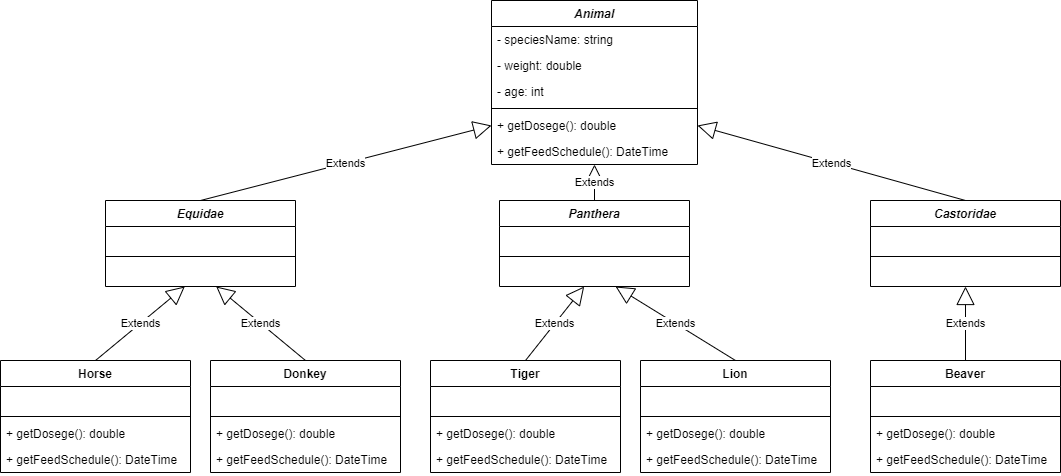

The diagram above was exported from draw.io. Its source (the exported page's mxGraphModel, read from the mxfile embedded in the PNG):
<mxGraphModel dx="1248" dy="654" grid="1" gridSize="10" guides="1" tooltips="1" connect="1" arrows="1" fold="1" page="1" pageScale="1" pageWidth="1169" pageHeight="827" math="0" shadow="0">
  <root>
    <mxCell id="0" />
    <mxCell id="1" parent="0" />
    <mxCell id="ApOM7UTrXRTCWA7nQlBA-1" value="Animal" style="swimlane;fontStyle=3;align=center;verticalAlign=top;childLayout=stackLayout;horizontal=1;startSize=26;horizontalStack=0;resizeParent=1;resizeParentMax=0;resizeLast=0;collapsible=1;marginBottom=0;" vertex="1" parent="1">
      <mxGeometry x="546" y="80" width="206" height="164" as="geometry" />
    </mxCell>
    <mxCell id="ApOM7UTrXRTCWA7nQlBA-2" value="- speciesName: string" style="text;strokeColor=none;fillColor=none;align=left;verticalAlign=top;spacingLeft=4;spacingRight=4;overflow=hidden;rotatable=0;points=[[0,0.5],[1,0.5]];portConstraint=eastwest;" vertex="1" parent="ApOM7UTrXRTCWA7nQlBA-1">
      <mxGeometry y="26" width="206" height="26" as="geometry" />
    </mxCell>
    <mxCell id="ApOM7UTrXRTCWA7nQlBA-5" value="- weight: double" style="text;strokeColor=none;fillColor=none;align=left;verticalAlign=top;spacingLeft=4;spacingRight=4;overflow=hidden;rotatable=0;points=[[0,0.5],[1,0.5]];portConstraint=eastwest;" vertex="1" parent="ApOM7UTrXRTCWA7nQlBA-1">
      <mxGeometry y="52" width="206" height="26" as="geometry" />
    </mxCell>
    <mxCell id="ApOM7UTrXRTCWA7nQlBA-10" value="- age: int" style="text;strokeColor=none;fillColor=none;align=left;verticalAlign=top;spacingLeft=4;spacingRight=4;overflow=hidden;rotatable=0;points=[[0,0.5],[1,0.5]];portConstraint=eastwest;" vertex="1" parent="ApOM7UTrXRTCWA7nQlBA-1">
      <mxGeometry y="78" width="206" height="26" as="geometry" />
    </mxCell>
    <mxCell id="ApOM7UTrXRTCWA7nQlBA-3" value="" style="line;strokeWidth=1;fillColor=none;align=left;verticalAlign=middle;spacingTop=-1;spacingLeft=3;spacingRight=3;rotatable=0;labelPosition=right;points=[];portConstraint=eastwest;" vertex="1" parent="ApOM7UTrXRTCWA7nQlBA-1">
      <mxGeometry y="104" width="206" height="8" as="geometry" />
    </mxCell>
    <mxCell id="ApOM7UTrXRTCWA7nQlBA-4" value="+ getDosege(): double" style="text;strokeColor=none;fillColor=none;align=left;verticalAlign=top;spacingLeft=4;spacingRight=4;overflow=hidden;rotatable=0;points=[[0,0.5],[1,0.5]];portConstraint=eastwest;" vertex="1" parent="ApOM7UTrXRTCWA7nQlBA-1">
      <mxGeometry y="112" width="206" height="26" as="geometry" />
    </mxCell>
    <mxCell id="ApOM7UTrXRTCWA7nQlBA-23" value="+ getFeedSchedule(): DateTime" style="text;strokeColor=none;fillColor=none;align=left;verticalAlign=top;spacingLeft=4;spacingRight=4;overflow=hidden;rotatable=0;points=[[0,0.5],[1,0.5]];portConstraint=eastwest;" vertex="1" parent="ApOM7UTrXRTCWA7nQlBA-1">
      <mxGeometry y="138" width="206" height="26" as="geometry" />
    </mxCell>
    <mxCell id="ApOM7UTrXRTCWA7nQlBA-19" value="Equidae" style="swimlane;fontStyle=3;align=center;verticalAlign=top;childLayout=stackLayout;horizontal=1;startSize=26;horizontalStack=0;resizeParent=1;resizeParentMax=0;resizeLast=0;collapsible=1;marginBottom=0;" vertex="1" parent="1">
      <mxGeometry x="160" y="280" width="190" height="86" as="geometry" />
    </mxCell>
    <mxCell id="ApOM7UTrXRTCWA7nQlBA-20" value=" " style="text;strokeColor=none;fillColor=none;align=left;verticalAlign=top;spacingLeft=4;spacingRight=4;overflow=hidden;rotatable=0;points=[[0,0.5],[1,0.5]];portConstraint=eastwest;" vertex="1" parent="ApOM7UTrXRTCWA7nQlBA-19">
      <mxGeometry y="26" width="190" height="26" as="geometry" />
    </mxCell>
    <mxCell id="ApOM7UTrXRTCWA7nQlBA-21" value="" style="line;strokeWidth=1;fillColor=none;align=left;verticalAlign=middle;spacingTop=-1;spacingLeft=3;spacingRight=3;rotatable=0;labelPosition=right;points=[];portConstraint=eastwest;" vertex="1" parent="ApOM7UTrXRTCWA7nQlBA-19">
      <mxGeometry y="52" width="190" height="8" as="geometry" />
    </mxCell>
    <mxCell id="ApOM7UTrXRTCWA7nQlBA-22" value=" " style="text;strokeColor=none;fillColor=none;align=left;verticalAlign=top;spacingLeft=4;spacingRight=4;overflow=hidden;rotatable=0;points=[[0,0.5],[1,0.5]];portConstraint=eastwest;" vertex="1" parent="ApOM7UTrXRTCWA7nQlBA-19">
      <mxGeometry y="60" width="190" height="26" as="geometry" />
    </mxCell>
    <mxCell id="ApOM7UTrXRTCWA7nQlBA-25" value="Panthera" style="swimlane;fontStyle=3;align=center;verticalAlign=top;childLayout=stackLayout;horizontal=1;startSize=26;horizontalStack=0;resizeParent=1;resizeParentMax=0;resizeLast=0;collapsible=1;marginBottom=0;" vertex="1" parent="1">
      <mxGeometry x="554" y="280" width="190" height="86" as="geometry" />
    </mxCell>
    <mxCell id="ApOM7UTrXRTCWA7nQlBA-26" value=" " style="text;strokeColor=none;fillColor=none;align=left;verticalAlign=top;spacingLeft=4;spacingRight=4;overflow=hidden;rotatable=0;points=[[0,0.5],[1,0.5]];portConstraint=eastwest;" vertex="1" parent="ApOM7UTrXRTCWA7nQlBA-25">
      <mxGeometry y="26" width="190" height="26" as="geometry" />
    </mxCell>
    <mxCell id="ApOM7UTrXRTCWA7nQlBA-27" value="" style="line;strokeWidth=1;fillColor=none;align=left;verticalAlign=middle;spacingTop=-1;spacingLeft=3;spacingRight=3;rotatable=0;labelPosition=right;points=[];portConstraint=eastwest;" vertex="1" parent="ApOM7UTrXRTCWA7nQlBA-25">
      <mxGeometry y="52" width="190" height="8" as="geometry" />
    </mxCell>
    <mxCell id="ApOM7UTrXRTCWA7nQlBA-28" value=" " style="text;strokeColor=none;fillColor=none;align=left;verticalAlign=top;spacingLeft=4;spacingRight=4;overflow=hidden;rotatable=0;points=[[0,0.5],[1,0.5]];portConstraint=eastwest;" vertex="1" parent="ApOM7UTrXRTCWA7nQlBA-25">
      <mxGeometry y="60" width="190" height="26" as="geometry" />
    </mxCell>
    <mxCell id="ApOM7UTrXRTCWA7nQlBA-30" value="Castoridae" style="swimlane;fontStyle=3;align=center;verticalAlign=top;childLayout=stackLayout;horizontal=1;startSize=26;horizontalStack=0;resizeParent=1;resizeParentMax=0;resizeLast=0;collapsible=1;marginBottom=0;" vertex="1" parent="1">
      <mxGeometry x="925" y="280" width="190" height="86" as="geometry" />
    </mxCell>
    <mxCell id="ApOM7UTrXRTCWA7nQlBA-31" value=" " style="text;strokeColor=none;fillColor=none;align=left;verticalAlign=top;spacingLeft=4;spacingRight=4;overflow=hidden;rotatable=0;points=[[0,0.5],[1,0.5]];portConstraint=eastwest;" vertex="1" parent="ApOM7UTrXRTCWA7nQlBA-30">
      <mxGeometry y="26" width="190" height="26" as="geometry" />
    </mxCell>
    <mxCell id="ApOM7UTrXRTCWA7nQlBA-32" value="" style="line;strokeWidth=1;fillColor=none;align=left;verticalAlign=middle;spacingTop=-1;spacingLeft=3;spacingRight=3;rotatable=0;labelPosition=right;points=[];portConstraint=eastwest;" vertex="1" parent="ApOM7UTrXRTCWA7nQlBA-30">
      <mxGeometry y="52" width="190" height="8" as="geometry" />
    </mxCell>
    <mxCell id="ApOM7UTrXRTCWA7nQlBA-33" value=" " style="text;strokeColor=none;fillColor=none;align=left;verticalAlign=top;spacingLeft=4;spacingRight=4;overflow=hidden;rotatable=0;points=[[0,0.5],[1,0.5]];portConstraint=eastwest;" vertex="1" parent="ApOM7UTrXRTCWA7nQlBA-30">
      <mxGeometry y="60" width="190" height="26" as="geometry" />
    </mxCell>
    <mxCell id="ApOM7UTrXRTCWA7nQlBA-35" value="Horse" style="swimlane;fontStyle=1;align=center;verticalAlign=top;childLayout=stackLayout;horizontal=1;startSize=26;horizontalStack=0;resizeParent=1;resizeParentMax=0;resizeLast=0;collapsible=1;marginBottom=0;" vertex="1" parent="1">
      <mxGeometry x="55" y="440" width="190" height="112" as="geometry" />
    </mxCell>
    <mxCell id="ApOM7UTrXRTCWA7nQlBA-36" value=" " style="text;strokeColor=none;fillColor=none;align=left;verticalAlign=top;spacingLeft=4;spacingRight=4;overflow=hidden;rotatable=0;points=[[0,0.5],[1,0.5]];portConstraint=eastwest;" vertex="1" parent="ApOM7UTrXRTCWA7nQlBA-35">
      <mxGeometry y="26" width="190" height="26" as="geometry" />
    </mxCell>
    <mxCell id="ApOM7UTrXRTCWA7nQlBA-37" value="" style="line;strokeWidth=1;fillColor=none;align=left;verticalAlign=middle;spacingTop=-1;spacingLeft=3;spacingRight=3;rotatable=0;labelPosition=right;points=[];portConstraint=eastwest;" vertex="1" parent="ApOM7UTrXRTCWA7nQlBA-35">
      <mxGeometry y="52" width="190" height="8" as="geometry" />
    </mxCell>
    <mxCell id="ApOM7UTrXRTCWA7nQlBA-38" value="+ getDosege(): double" style="text;strokeColor=none;fillColor=none;align=left;verticalAlign=top;spacingLeft=4;spacingRight=4;overflow=hidden;rotatable=0;points=[[0,0.5],[1,0.5]];portConstraint=eastwest;" vertex="1" parent="ApOM7UTrXRTCWA7nQlBA-35">
      <mxGeometry y="60" width="190" height="26" as="geometry" />
    </mxCell>
    <mxCell id="ApOM7UTrXRTCWA7nQlBA-39" value="+ getFeedSchedule(): DateTime" style="text;strokeColor=none;fillColor=none;align=left;verticalAlign=top;spacingLeft=4;spacingRight=4;overflow=hidden;rotatable=0;points=[[0,0.5],[1,0.5]];portConstraint=eastwest;" vertex="1" parent="ApOM7UTrXRTCWA7nQlBA-35">
      <mxGeometry y="86" width="190" height="26" as="geometry" />
    </mxCell>
    <mxCell id="ApOM7UTrXRTCWA7nQlBA-40" value="Donkey" style="swimlane;fontStyle=1;align=center;verticalAlign=top;childLayout=stackLayout;horizontal=1;startSize=26;horizontalStack=0;resizeParent=1;resizeParentMax=0;resizeLast=0;collapsible=1;marginBottom=0;" vertex="1" parent="1">
      <mxGeometry x="265" y="440" width="190" height="112" as="geometry" />
    </mxCell>
    <mxCell id="ApOM7UTrXRTCWA7nQlBA-41" value=" " style="text;strokeColor=none;fillColor=none;align=left;verticalAlign=top;spacingLeft=4;spacingRight=4;overflow=hidden;rotatable=0;points=[[0,0.5],[1,0.5]];portConstraint=eastwest;" vertex="1" parent="ApOM7UTrXRTCWA7nQlBA-40">
      <mxGeometry y="26" width="190" height="26" as="geometry" />
    </mxCell>
    <mxCell id="ApOM7UTrXRTCWA7nQlBA-42" value="" style="line;strokeWidth=1;fillColor=none;align=left;verticalAlign=middle;spacingTop=-1;spacingLeft=3;spacingRight=3;rotatable=0;labelPosition=right;points=[];portConstraint=eastwest;" vertex="1" parent="ApOM7UTrXRTCWA7nQlBA-40">
      <mxGeometry y="52" width="190" height="8" as="geometry" />
    </mxCell>
    <mxCell id="ApOM7UTrXRTCWA7nQlBA-43" value="+ getDosege(): double" style="text;strokeColor=none;fillColor=none;align=left;verticalAlign=top;spacingLeft=4;spacingRight=4;overflow=hidden;rotatable=0;points=[[0,0.5],[1,0.5]];portConstraint=eastwest;" vertex="1" parent="ApOM7UTrXRTCWA7nQlBA-40">
      <mxGeometry y="60" width="190" height="26" as="geometry" />
    </mxCell>
    <mxCell id="ApOM7UTrXRTCWA7nQlBA-44" value="+ getFeedSchedule(): DateTime" style="text;strokeColor=none;fillColor=none;align=left;verticalAlign=top;spacingLeft=4;spacingRight=4;overflow=hidden;rotatable=0;points=[[0,0.5],[1,0.5]];portConstraint=eastwest;" vertex="1" parent="ApOM7UTrXRTCWA7nQlBA-40">
      <mxGeometry y="86" width="190" height="26" as="geometry" />
    </mxCell>
    <mxCell id="ApOM7UTrXRTCWA7nQlBA-45" value="Tiger" style="swimlane;fontStyle=1;align=center;verticalAlign=top;childLayout=stackLayout;horizontal=1;startSize=26;horizontalStack=0;resizeParent=1;resizeParentMax=0;resizeLast=0;collapsible=1;marginBottom=0;" vertex="1" parent="1">
      <mxGeometry x="485" y="440" width="190" height="112" as="geometry" />
    </mxCell>
    <mxCell id="ApOM7UTrXRTCWA7nQlBA-46" value=" " style="text;strokeColor=none;fillColor=none;align=left;verticalAlign=top;spacingLeft=4;spacingRight=4;overflow=hidden;rotatable=0;points=[[0,0.5],[1,0.5]];portConstraint=eastwest;" vertex="1" parent="ApOM7UTrXRTCWA7nQlBA-45">
      <mxGeometry y="26" width="190" height="26" as="geometry" />
    </mxCell>
    <mxCell id="ApOM7UTrXRTCWA7nQlBA-47" value="" style="line;strokeWidth=1;fillColor=none;align=left;verticalAlign=middle;spacingTop=-1;spacingLeft=3;spacingRight=3;rotatable=0;labelPosition=right;points=[];portConstraint=eastwest;" vertex="1" parent="ApOM7UTrXRTCWA7nQlBA-45">
      <mxGeometry y="52" width="190" height="8" as="geometry" />
    </mxCell>
    <mxCell id="ApOM7UTrXRTCWA7nQlBA-48" value="+ getDosege(): double" style="text;strokeColor=none;fillColor=none;align=left;verticalAlign=top;spacingLeft=4;spacingRight=4;overflow=hidden;rotatable=0;points=[[0,0.5],[1,0.5]];portConstraint=eastwest;" vertex="1" parent="ApOM7UTrXRTCWA7nQlBA-45">
      <mxGeometry y="60" width="190" height="26" as="geometry" />
    </mxCell>
    <mxCell id="ApOM7UTrXRTCWA7nQlBA-49" value="+ getFeedSchedule(): DateTime" style="text;strokeColor=none;fillColor=none;align=left;verticalAlign=top;spacingLeft=4;spacingRight=4;overflow=hidden;rotatable=0;points=[[0,0.5],[1,0.5]];portConstraint=eastwest;" vertex="1" parent="ApOM7UTrXRTCWA7nQlBA-45">
      <mxGeometry y="86" width="190" height="26" as="geometry" />
    </mxCell>
    <mxCell id="ApOM7UTrXRTCWA7nQlBA-50" value="Lion" style="swimlane;fontStyle=1;align=center;verticalAlign=top;childLayout=stackLayout;horizontal=1;startSize=26;horizontalStack=0;resizeParent=1;resizeParentMax=0;resizeLast=0;collapsible=1;marginBottom=0;" vertex="1" parent="1">
      <mxGeometry x="695" y="440" width="190" height="112" as="geometry" />
    </mxCell>
    <mxCell id="ApOM7UTrXRTCWA7nQlBA-51" value=" " style="text;strokeColor=none;fillColor=none;align=left;verticalAlign=top;spacingLeft=4;spacingRight=4;overflow=hidden;rotatable=0;points=[[0,0.5],[1,0.5]];portConstraint=eastwest;" vertex="1" parent="ApOM7UTrXRTCWA7nQlBA-50">
      <mxGeometry y="26" width="190" height="26" as="geometry" />
    </mxCell>
    <mxCell id="ApOM7UTrXRTCWA7nQlBA-52" value="" style="line;strokeWidth=1;fillColor=none;align=left;verticalAlign=middle;spacingTop=-1;spacingLeft=3;spacingRight=3;rotatable=0;labelPosition=right;points=[];portConstraint=eastwest;" vertex="1" parent="ApOM7UTrXRTCWA7nQlBA-50">
      <mxGeometry y="52" width="190" height="8" as="geometry" />
    </mxCell>
    <mxCell id="ApOM7UTrXRTCWA7nQlBA-53" value="+ getDosege(): double" style="text;strokeColor=none;fillColor=none;align=left;verticalAlign=top;spacingLeft=4;spacingRight=4;overflow=hidden;rotatable=0;points=[[0,0.5],[1,0.5]];portConstraint=eastwest;" vertex="1" parent="ApOM7UTrXRTCWA7nQlBA-50">
      <mxGeometry y="60" width="190" height="26" as="geometry" />
    </mxCell>
    <mxCell id="ApOM7UTrXRTCWA7nQlBA-54" value="+ getFeedSchedule(): DateTime" style="text;strokeColor=none;fillColor=none;align=left;verticalAlign=top;spacingLeft=4;spacingRight=4;overflow=hidden;rotatable=0;points=[[0,0.5],[1,0.5]];portConstraint=eastwest;" vertex="1" parent="ApOM7UTrXRTCWA7nQlBA-50">
      <mxGeometry y="86" width="190" height="26" as="geometry" />
    </mxCell>
    <mxCell id="ApOM7UTrXRTCWA7nQlBA-55" value="Beaver" style="swimlane;fontStyle=1;align=center;verticalAlign=top;childLayout=stackLayout;horizontal=1;startSize=26;horizontalStack=0;resizeParent=1;resizeParentMax=0;resizeLast=0;collapsible=1;marginBottom=0;" vertex="1" parent="1">
      <mxGeometry x="925" y="440" width="190" height="112" as="geometry" />
    </mxCell>
    <mxCell id="ApOM7UTrXRTCWA7nQlBA-56" value=" " style="text;strokeColor=none;fillColor=none;align=left;verticalAlign=top;spacingLeft=4;spacingRight=4;overflow=hidden;rotatable=0;points=[[0,0.5],[1,0.5]];portConstraint=eastwest;" vertex="1" parent="ApOM7UTrXRTCWA7nQlBA-55">
      <mxGeometry y="26" width="190" height="26" as="geometry" />
    </mxCell>
    <mxCell id="ApOM7UTrXRTCWA7nQlBA-57" value="" style="line;strokeWidth=1;fillColor=none;align=left;verticalAlign=middle;spacingTop=-1;spacingLeft=3;spacingRight=3;rotatable=0;labelPosition=right;points=[];portConstraint=eastwest;" vertex="1" parent="ApOM7UTrXRTCWA7nQlBA-55">
      <mxGeometry y="52" width="190" height="8" as="geometry" />
    </mxCell>
    <mxCell id="ApOM7UTrXRTCWA7nQlBA-58" value="+ getDosege(): double" style="text;strokeColor=none;fillColor=none;align=left;verticalAlign=top;spacingLeft=4;spacingRight=4;overflow=hidden;rotatable=0;points=[[0,0.5],[1,0.5]];portConstraint=eastwest;" vertex="1" parent="ApOM7UTrXRTCWA7nQlBA-55">
      <mxGeometry y="60" width="190" height="26" as="geometry" />
    </mxCell>
    <mxCell id="ApOM7UTrXRTCWA7nQlBA-59" value="+ getFeedSchedule(): DateTime" style="text;strokeColor=none;fillColor=none;align=left;verticalAlign=top;spacingLeft=4;spacingRight=4;overflow=hidden;rotatable=0;points=[[0,0.5],[1,0.5]];portConstraint=eastwest;" vertex="1" parent="ApOM7UTrXRTCWA7nQlBA-55">
      <mxGeometry y="86" width="190" height="26" as="geometry" />
    </mxCell>
    <mxCell id="ApOM7UTrXRTCWA7nQlBA-60" value="Extends" style="endArrow=block;endSize=16;endFill=0;html=1;rounded=0;exitX=0.5;exitY=0;exitDx=0;exitDy=0;entryX=0;entryY=0.5;entryDx=0;entryDy=0;" edge="1" parent="1" source="ApOM7UTrXRTCWA7nQlBA-19" target="ApOM7UTrXRTCWA7nQlBA-4">
      <mxGeometry width="160" relative="1" as="geometry">
        <mxPoint x="520" y="410" as="sourcePoint" />
        <mxPoint x="640" y="250" as="targetPoint" />
      </mxGeometry>
    </mxCell>
    <mxCell id="ApOM7UTrXRTCWA7nQlBA-61" value="Extends" style="endArrow=block;endSize=16;endFill=0;html=1;rounded=0;exitX=0.5;exitY=0;exitDx=0;exitDy=0;" edge="1" parent="1" source="ApOM7UTrXRTCWA7nQlBA-25" target="ApOM7UTrXRTCWA7nQlBA-23">
      <mxGeometry width="160" relative="1" as="geometry">
        <mxPoint x="520" y="410" as="sourcePoint" />
        <mxPoint x="750" y="260" as="targetPoint" />
      </mxGeometry>
    </mxCell>
    <mxCell id="ApOM7UTrXRTCWA7nQlBA-62" value="Extends" style="endArrow=block;endSize=16;endFill=0;html=1;rounded=0;exitX=0.5;exitY=0;exitDx=0;exitDy=0;entryX=1;entryY=0.5;entryDx=0;entryDy=0;" edge="1" parent="1" source="ApOM7UTrXRTCWA7nQlBA-30" target="ApOM7UTrXRTCWA7nQlBA-4">
      <mxGeometry width="160" relative="1" as="geometry">
        <mxPoint x="520" y="410" as="sourcePoint" />
        <mxPoint x="680" y="410" as="targetPoint" />
      </mxGeometry>
    </mxCell>
    <mxCell id="ApOM7UTrXRTCWA7nQlBA-63" value="Extends" style="endArrow=block;endSize=16;endFill=0;html=1;rounded=0;exitX=0.5;exitY=0;exitDx=0;exitDy=0;" edge="1" parent="1" source="ApOM7UTrXRTCWA7nQlBA-35" target="ApOM7UTrXRTCWA7nQlBA-22">
      <mxGeometry width="160" relative="1" as="geometry">
        <mxPoint x="520" y="410" as="sourcePoint" />
        <mxPoint x="680" y="410" as="targetPoint" />
      </mxGeometry>
    </mxCell>
    <mxCell id="ApOM7UTrXRTCWA7nQlBA-64" value="Extends" style="endArrow=block;endSize=16;endFill=0;html=1;rounded=0;exitX=0.5;exitY=0;exitDx=0;exitDy=0;" edge="1" parent="1" source="ApOM7UTrXRTCWA7nQlBA-40" target="ApOM7UTrXRTCWA7nQlBA-22">
      <mxGeometry width="160" relative="1" as="geometry">
        <mxPoint x="520" y="410" as="sourcePoint" />
        <mxPoint x="270" y="370" as="targetPoint" />
      </mxGeometry>
    </mxCell>
    <mxCell id="ApOM7UTrXRTCWA7nQlBA-65" value="Extends" style="endArrow=block;endSize=16;endFill=0;html=1;rounded=0;exitX=0.5;exitY=0;exitDx=0;exitDy=0;" edge="1" parent="1" source="ApOM7UTrXRTCWA7nQlBA-45" target="ApOM7UTrXRTCWA7nQlBA-28">
      <mxGeometry width="160" relative="1" as="geometry">
        <mxPoint x="520" y="410" as="sourcePoint" />
        <mxPoint x="680" y="410" as="targetPoint" />
      </mxGeometry>
    </mxCell>
    <mxCell id="ApOM7UTrXRTCWA7nQlBA-66" value="Extends" style="endArrow=block;endSize=16;endFill=0;html=1;rounded=0;exitX=0.5;exitY=0;exitDx=0;exitDy=0;" edge="1" parent="1" source="ApOM7UTrXRTCWA7nQlBA-50" target="ApOM7UTrXRTCWA7nQlBA-28">
      <mxGeometry width="160" relative="1" as="geometry">
        <mxPoint x="520" y="410" as="sourcePoint" />
        <mxPoint x="680" y="410" as="targetPoint" />
      </mxGeometry>
    </mxCell>
    <mxCell id="ApOM7UTrXRTCWA7nQlBA-67" value="Extends" style="endArrow=block;endSize=16;endFill=0;html=1;rounded=0;exitX=0.5;exitY=0;exitDx=0;exitDy=0;" edge="1" parent="1" source="ApOM7UTrXRTCWA7nQlBA-55" target="ApOM7UTrXRTCWA7nQlBA-33">
      <mxGeometry width="160" relative="1" as="geometry">
        <mxPoint x="520" y="410" as="sourcePoint" />
        <mxPoint x="680" y="410" as="targetPoint" />
      </mxGeometry>
    </mxCell>
  </root>
</mxGraphModel>